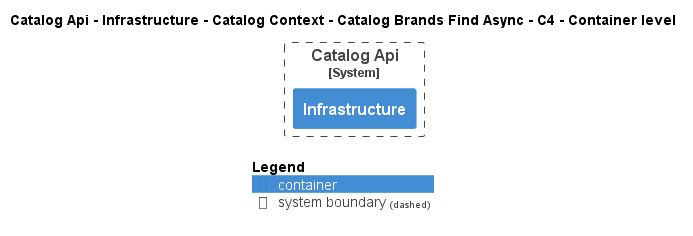

The diagram above was rendered by PlantUML. Its source (embedded in the PNG):
@startuml
!pragma layout smetana
!include ..\..\..\..\..\..\..\..\..\..\..\.c4s\C4_Container.puml

AddElementTag("c4interflow:lifecycle:new", $bgColor=green, $fontColor=#ffffff, $borderColor=green, $shadowing="False")
AddElementTag("c4interflow:lifecycle:changed", $bgColor=orange, $fontColor=#ffffff, $borderColor=orange, $shadowing="False")
AddElementTag("c4interflow:lifecycle:removed", $bgColor=red, $fontColor=#ffffff, $borderColor=red, $shadowing="False")

AddRelTag("c4interflow:lifecycle:new", $textColor=green, $lineColor=green)
AddRelTag("c4interflow:lifecycle:changed", $textColor=orange, $lineColor=orange)
AddRelTag("c4interflow:lifecycle:removed", $textColor=red, $lineColor=red)

SHOW_PERSON_PORTRAIT()
LAYOUT_TOP_DOWN()

skinparam linetype polyline

title Catalog Api - Infrastructure - Catalog Context - Catalog Brands Find Async - C4 - Container level


System_Boundary(dotnet.eShop.Architecture.SoftwareSystems.CatalogApi, "Catalog Api") {
    Container(dotnet.eShop.Architecture.SoftwareSystems.CatalogApi.Containers.Infrastructure, "Infrastructure", "", "")
}



SHOW_LEGEND()
@enduml